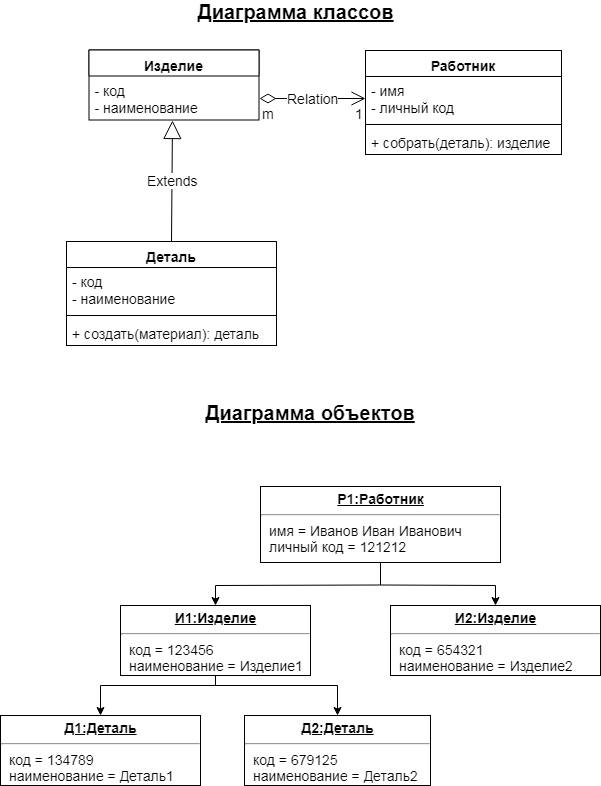

The diagram above was exported from draw.io. Its source (the exported page's mxGraphModel, read from the mxfile embedded in the PNG):
<mxGraphModel dx="1002" dy="514" grid="1" gridSize="10" guides="1" tooltips="1" connect="1" arrows="1" fold="1" page="1" pageScale="1" pageWidth="827" pageHeight="1169" background="#ffffff" math="0" shadow="0">
  <root>
    <mxCell id="0" />
    <mxCell id="1" parent="0" />
    <mxCell id="38" value="" style="edgeStyle=none;rounded=0;html=1;jettySize=auto;orthogonalLoop=1;entryX=0.5;entryY=0;fontSize=14;" parent="1" source="7" target="34" edge="1">
      <mxGeometry relative="1" as="geometry">
        <mxPoint x="500" y="643.5" as="targetPoint" />
        <Array as="points">
          <mxPoint x="500" y="593.5" />
          <mxPoint x="335" y="594" />
        </Array>
      </mxGeometry>
    </mxCell>
    <mxCell id="40" value="" style="edgeStyle=none;rounded=0;html=1;jettySize=auto;orthogonalLoop=1;entryX=0.5;entryY=0;fontSize=14;" parent="1" source="7" target="35" edge="1">
      <mxGeometry relative="1" as="geometry">
        <mxPoint x="500" y="643.5" as="targetPoint" />
        <Array as="points">
          <mxPoint x="500" y="593.5" />
          <mxPoint x="615" y="594" />
        </Array>
      </mxGeometry>
    </mxCell>
    <mxCell id="7" value="&lt;p style=&quot;margin: 4px 0px 0px; text-align: center; text-decoration: underline; font-size: 14px;&quot;&gt;&lt;b style=&quot;font-size: 14px;&quot;&gt;Р1:Работник&lt;/b&gt;&lt;/p&gt;&lt;hr style=&quot;font-size: 14px;&quot;&gt;&lt;p style=&quot;margin: 0px 0px 0px 8px; font-size: 14px;&quot;&gt;имя = Иванов Иван Иванович&lt;br style=&quot;font-size: 14px;&quot;&gt;личный код = 121212&lt;br style=&quot;font-size: 14px;&quot;&gt;&lt;/p&gt;" style="verticalAlign=top;align=left;overflow=fill;fontSize=14;fontFamily=Helvetica;html=1;" parent="1" vertex="1">
      <mxGeometry x="380" y="495" width="240" height="76" as="geometry" />
    </mxCell>
    <mxCell id="8" value="Изделие" style="swimlane;fontStyle=1;align=center;verticalAlign=top;childLayout=stackLayout;horizontal=1;startSize=26;horizontalStack=0;resizeParent=1;resizeParentMax=0;resizeLast=0;collapsible=1;marginBottom=0;swimlaneFillColor=#ffffff;fontSize=14;" parent="1" vertex="1">
      <mxGeometry x="208.5" y="58.5" width="170" height="70" as="geometry" />
    </mxCell>
    <mxCell id="9" value="- код&#10;- наименование&#10;" style="text;strokeColor=none;fillColor=none;align=left;verticalAlign=top;spacingLeft=4;spacingRight=4;overflow=hidden;rotatable=0;points=[[0,0.5],[1,0.5]];portConstraint=eastwest;fontSize=14;" parent="8" vertex="1">
      <mxGeometry y="26" width="170" height="44" as="geometry" />
    </mxCell>
    <mxCell id="12" value="Работник" style="swimlane;fontStyle=1;align=center;verticalAlign=top;childLayout=stackLayout;horizontal=1;startSize=26;horizontalStack=0;resizeParent=1;resizeParentMax=0;resizeLast=0;collapsible=1;marginBottom=0;swimlaneFillColor=#ffffff;fontSize=14;" parent="1" vertex="1">
      <mxGeometry x="485" y="59" width="196" height="104" as="geometry" />
    </mxCell>
    <mxCell id="13" value="- имя&#10;- личный код&#10;&#10;" style="text;strokeColor=none;fillColor=none;align=left;verticalAlign=top;spacingLeft=4;spacingRight=4;overflow=hidden;rotatable=0;points=[[0,0.5],[1,0.5]];portConstraint=eastwest;fontSize=14;" parent="12" vertex="1">
      <mxGeometry y="26" width="196" height="44" as="geometry" />
    </mxCell>
    <mxCell id="14" value="" style="line;strokeWidth=1;fillColor=none;align=left;verticalAlign=middle;spacingTop=-1;spacingLeft=3;spacingRight=3;rotatable=0;labelPosition=right;points=[];portConstraint=eastwest;fontSize=14;" parent="12" vertex="1">
      <mxGeometry y="70" width="196" height="8" as="geometry" />
    </mxCell>
    <mxCell id="15" value="+ собрать(деталь): изделие" style="text;strokeColor=none;fillColor=none;align=left;verticalAlign=top;spacingLeft=4;spacingRight=4;overflow=hidden;rotatable=0;points=[[0,0.5],[1,0.5]];portConstraint=eastwest;fontSize=14;" parent="12" vertex="1">
      <mxGeometry y="78" width="196" height="26" as="geometry" />
    </mxCell>
    <mxCell id="20" value="Деталь" style="swimlane;fontStyle=1;align=center;verticalAlign=top;childLayout=stackLayout;horizontal=1;startSize=26;horizontalStack=0;resizeParent=1;resizeParentMax=0;resizeLast=0;collapsible=1;marginBottom=0;swimlaneFillColor=#ffffff;fontSize=14;" parent="1" vertex="1">
      <mxGeometry x="186" y="250" width="210" height="104" as="geometry" />
    </mxCell>
    <mxCell id="21" value="- код&#10;- наименование&#10;" style="text;strokeColor=none;fillColor=none;align=left;verticalAlign=top;spacingLeft=4;spacingRight=4;overflow=hidden;rotatable=0;points=[[0,0.5],[1,0.5]];portConstraint=eastwest;fontSize=14;" parent="20" vertex="1">
      <mxGeometry y="26" width="210" height="44" as="geometry" />
    </mxCell>
    <mxCell id="22" value="" style="line;strokeWidth=1;fillColor=none;align=left;verticalAlign=middle;spacingTop=-1;spacingLeft=3;spacingRight=3;rotatable=0;labelPosition=right;points=[];portConstraint=eastwest;fontSize=14;" parent="20" vertex="1">
      <mxGeometry y="70" width="210" height="8" as="geometry" />
    </mxCell>
    <mxCell id="23" value="+ создать(материал): деталь" style="text;strokeColor=none;fillColor=none;align=left;verticalAlign=top;spacingLeft=4;spacingRight=4;overflow=hidden;rotatable=0;points=[[0,0.5],[1,0.5]];portConstraint=eastwest;fontSize=14;" parent="20" vertex="1">
      <mxGeometry y="78" width="210" height="26" as="geometry" />
    </mxCell>
    <mxCell id="24" value="Extends" style="endArrow=block;endSize=16;endFill=0;html=1;exitX=0.5;exitY=0;entryX=0.489;entryY=1.009;entryPerimeter=0;fontSize=14;" parent="1" source="20" target="9" edge="1">
      <mxGeometry width="160" relative="1" as="geometry">
        <mxPoint x="214.5" y="503.5" as="sourcePoint" />
        <mxPoint x="293.5" y="163.5" as="targetPoint" />
        <Array as="points" />
      </mxGeometry>
    </mxCell>
    <mxCell id="31" value="Relation" style="endArrow=open;html=1;endSize=12;startArrow=diamondThin;startSize=14;startFill=0;edgeStyle=orthogonalEdgeStyle;exitX=1;exitY=0.5;entryX=0;entryY=0.5;fontSize=14;" parent="1" source="9" target="13" edge="1">
      <mxGeometry relative="1" as="geometry">
        <mxPoint x="414.5" y="233.5" as="sourcePoint" />
        <mxPoint x="574.5" y="233.5" as="targetPoint" />
      </mxGeometry>
    </mxCell>
    <mxCell id="32" value="m" style="resizable=0;html=1;align=left;verticalAlign=top;labelBackgroundColor=#ffffff;fontSize=14;" parent="31" connectable="0" vertex="1">
      <mxGeometry x="-1" relative="1" as="geometry" />
    </mxCell>
    <mxCell id="33" value="1" style="resizable=0;html=1;align=right;verticalAlign=top;labelBackgroundColor=#ffffff;fontSize=14;" parent="31" connectable="0" vertex="1">
      <mxGeometry x="1" relative="1" as="geometry" />
    </mxCell>
    <mxCell id="44" style="edgeStyle=none;rounded=0;html=1;jettySize=auto;orthogonalLoop=1;entryX=0.5;entryY=0;fontSize=14;" parent="1" target="41" edge="1">
      <mxGeometry relative="1" as="geometry">
        <mxPoint x="350" y="703.5" as="targetPoint" />
        <mxPoint x="335" y="684" as="sourcePoint" />
        <Array as="points">
          <mxPoint x="335" y="694" />
          <mxPoint x="220" y="694" />
        </Array>
      </mxGeometry>
    </mxCell>
    <mxCell id="46" value="" style="edgeStyle=none;rounded=0;html=1;jettySize=auto;orthogonalLoop=1;entryX=0.5;entryY=0;fontSize=14;" parent="1" source="34" target="42" edge="1">
      <mxGeometry relative="1" as="geometry">
        <mxPoint x="350" y="763.5" as="targetPoint" />
        <Array as="points">
          <mxPoint x="335" y="694" />
          <mxPoint x="457" y="694" />
        </Array>
      </mxGeometry>
    </mxCell>
    <mxCell id="34" value="&lt;p style=&quot;margin: 4px 0px 0px; text-align: center; text-decoration: underline; font-size: 14px;&quot;&gt;&lt;b style=&quot;font-size: 14px;&quot;&gt;И1:Изделие&lt;/b&gt;&lt;/p&gt;&lt;hr style=&quot;font-size: 14px;&quot;&gt;&lt;p style=&quot;margin: 0px 0px 0px 8px; font-size: 14px;&quot;&gt;код = 123456&lt;br style=&quot;font-size: 14px;&quot;&gt;наименование = Изделие1&lt;br style=&quot;font-size: 14px;&quot;&gt;&lt;br style=&quot;font-size: 14px;&quot;&gt;&lt;/p&gt;" style="verticalAlign=top;align=left;overflow=fill;fontSize=14;fontFamily=Helvetica;html=1;" parent="1" vertex="1">
      <mxGeometry x="240" y="614" width="190" height="70" as="geometry" />
    </mxCell>
    <mxCell id="35" value="&lt;p style=&quot;margin: 4px 0px 0px; text-align: center; text-decoration: underline; font-size: 14px;&quot;&gt;&lt;b style=&quot;font-size: 14px;&quot;&gt;И2:Изделие&lt;/b&gt;&lt;/p&gt;&lt;hr style=&quot;font-size: 14px;&quot;&gt;&lt;p style=&quot;margin: 0px 0px 0px 8px; font-size: 14px;&quot;&gt;код = 654321&lt;br style=&quot;font-size: 14px;&quot;&gt;наименование = Изделие2&lt;br style=&quot;font-size: 14px;&quot;&gt;&lt;/p&gt;" style="verticalAlign=top;align=left;overflow=fill;fontSize=14;fontFamily=Helvetica;html=1;" parent="1" vertex="1">
      <mxGeometry x="510" y="614" width="210" height="70" as="geometry" />
    </mxCell>
    <mxCell id="41" value="&lt;p style=&quot;margin: 4px 0px 0px; text-align: center; text-decoration: underline; font-size: 14px;&quot;&gt;&lt;b style=&quot;font-size: 14px;&quot;&gt;Д1:Деталь&lt;/b&gt;&lt;/p&gt;&lt;hr style=&quot;font-size: 14px;&quot;&gt;&lt;p style=&quot;margin: 0px 0px 0px 8px; font-size: 14px;&quot;&gt;код = 134789&lt;br style=&quot;font-size: 14px;&quot;&gt;наименование = Деталь1&lt;br style=&quot;font-size: 14px;&quot;&gt;&lt;br style=&quot;font-size: 14px;&quot;&gt;&lt;/p&gt;" style="verticalAlign=top;align=left;overflow=fill;fontSize=14;fontFamily=Helvetica;html=1;" parent="1" vertex="1">
      <mxGeometry x="120" y="724" width="200" height="70" as="geometry" />
    </mxCell>
    <mxCell id="42" value="&lt;p style=&quot;margin: 4px 0px 0px; text-align: center; text-decoration: underline; font-size: 14px;&quot;&gt;&lt;b style=&quot;font-size: 14px;&quot;&gt;Д2:Деталь&lt;/b&gt;&lt;/p&gt;&lt;hr style=&quot;font-size: 14px;&quot;&gt;&lt;p style=&quot;margin: 0px 0px 0px 8px; font-size: 14px;&quot;&gt;код = 679125&lt;br style=&quot;font-size: 14px;&quot;&gt;наименование = Деталь2&lt;br style=&quot;font-size: 14px;&quot;&gt;&lt;/p&gt;" style="verticalAlign=top;align=left;overflow=fill;fontSize=14;fontFamily=Helvetica;html=1;" parent="1" vertex="1">
      <mxGeometry x="364" y="724" width="186" height="70" as="geometry" />
    </mxCell>
    <mxCell id="47" value="Диаграмма классов" style="text;html=1;strokeColor=none;fillColor=none;align=center;verticalAlign=middle;whiteSpace=wrap;rounded=0;fontStyle=5;fontSize=20;" parent="1" vertex="1">
      <mxGeometry x="242.5" y="10" width="345" height="20" as="geometry" />
    </mxCell>
    <mxCell id="48" value="Диаграмма объектов" style="text;html=1;strokeColor=none;fillColor=none;align=center;verticalAlign=middle;whiteSpace=wrap;rounded=0;fontSize=20;fontStyle=5" parent="1" vertex="1">
      <mxGeometry x="262.5" y="411" width="335" height="20" as="geometry" />
    </mxCell>
  </root>
</mxGraphModel>